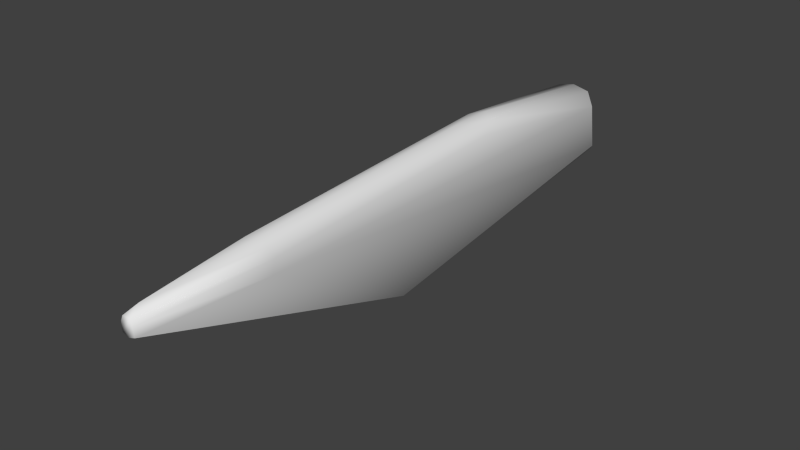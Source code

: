 # Source: w_skorpion_collider.blend  (saved by Blender 2.76.0; exported with 4.5.12 LTS)
import bpy
from mathutils import Matrix  # noqa: F401  (used for matrix-valued properties, if any)

bpy.ops.wm.read_factory_settings(use_empty=True)
scene = bpy.context.scene
scene.name = 'Scene'

# ---- collections
col_collection_1 = bpy.data.collections.new('Collection 1'); scene.collection.children.link(col_collection_1)

# ---- world
world_world = bpy.data.worlds.new('World'); scene.world = world_world
world_world.color = (0.05088, 0.05088, 0.05088)
world_world.use_sun_shadow = False
world_world.sun_shadow_jitter_overblur = 0.0
world_world.cycles.sampling_method = 'MANUAL'
world_world.cycles.sample_map_resolution = 256

# ---- meshes
me_cube_001 = bpy.data.meshes.new('Cube.001')
me_cube_001.from_pydata([(-0.1079, -0.2452, 0.05935), (-0.09946, -0.8424, 0.03117), (-0.09946, -0.8424, -0.04872), (-0.01271, -1.585, -0.0584), (-0.03138, -1.585, 0.0323), (-0.01271, -1.585, 0.0448), (-0.02494, -0.8268, 0.1303), (-0.04118, -1.585, -0.0176), (0.09946, -0.8424, 0.03117), (0.07857, -0.8424, 0.0914), (0.01266, -1.585, -0.0584), (0.01266, -1.585, 0.0448), (0.02494, -0.8268, 0.1303), (0.03985, -1.585, -0.04718), (-0.001303, 1.944, 0.02469), (-0.001303, 1.962, -0.08745), (-0.1528, 1.882, -0.007045), (-0.1043, 1.962, -0.1371), (-0.1528, 1.922, -0.1705), (-0.1528, 1.907, -0.07781), (-0.1043, 1.982, -0.3202), (0.1502, 1.882, -0.007045), (0.1502, 1.922, -0.1705), (1.213e-07, 0.9593, 0.1971), (-0.1079, 0.9543, 0.1237), (-0.07381, 0.9593, 0.177), (0.1079, 0.9543, 0.1237), (-0.1079, 0.6725, 0.1237), (0.1079, 0.6725, 0.1237), (-0.03914, 0.1693, -0.6441), (-0.0493, 0.1837, -0.6366), (-0.05176, -0.8058, 0.1163), (0.05176, -0.8058, 0.1163), (-0.1079, -0.2452, -0.1243), (-0.07857, -0.8424, 0.0914), (-0.009368, -1.518, 0.07587), (-0.1046, 1.91, 0.07055), (-0.1528, 1.938, -0.2927), (-0.03978, 1.166, -0.4836), (-0.03991, -1.585, -0.04718), (-0.04118, -1.585, 0.007777), (0.1079, -0.2452, -0.1243), (0.1079, -0.2452, 0.05935), (0.09946, -0.8424, -0.04872), (0.03133, -1.585, 0.0323), (0.009317, -1.518, 0.07587), (-0.1338, 1.958, -0.3202), (0.03978, 1.166, -0.4836), (0.04113, -1.585, -0.0176), (0.04113, -1.585, 0.007777), (-0.1044, 1.944, -0.02499), (-0.001303, 1.91, 0.09351), (0.102, 1.91, 0.07055), (0.1502, 1.907, -0.07781), (0.1018, 1.944, -0.02499), (0.1017, 1.962, -0.1371), (0.1017, 1.982, -0.3202), (0.1502, 1.938, -0.2927), (0.1312, 1.958, -0.3202), (-0.07382, 0.6725, 0.177), (0.07381, 0.9593, 0.177), (0.07382, 0.6725, 0.177), (9.625e-08, 0.6725, 0.1971), (0.04066, 0.1691, -0.6439), (0.02374, 0.1852, -0.6559), (-0.02221, 0.1852, -0.6559), (0.05082, 0.1834, -0.6364)], [], [(36, 51, 14), (22, 57, 55), (62, 23, 25), (31, 6, 62), (30, 33, 37), (33, 2, 37), (39, 7, 2), (8, 49, 48), (6, 12, 62), (33, 30, 2), (30, 39, 2), (34, 0, 1), (51, 23, 60), (56, 20, 55), (4, 35, 34), (35, 31, 34), (4, 5, 35), (8, 9, 44), (50, 17, 19), (11, 44, 45), (11, 5, 4), (11, 4, 40), (11, 40, 7), (11, 7, 39), (25, 23, 51), (55, 15, 54), (11, 39, 3), (11, 3, 10), (56, 47, 38), (12, 6, 45), (11, 10, 13), (11, 13, 48), (60, 23, 62), (11, 48, 49), (11, 49, 44), (65, 64, 10), (54, 14, 52), (65, 30, 37), (64, 47, 58), (43, 57, 21), (35, 5, 11), (47, 56, 58), (29, 3, 39), (17, 50, 15), (21, 53, 52), (63, 64, 66), (43, 8, 48), (53, 54, 52), (57, 66, 64), (25, 36, 16), (28, 26, 61), (8, 43, 21), (26, 21, 60), (38, 46, 20), (38, 65, 46), (14, 50, 36), (3, 65, 10), (65, 29, 30), (50, 19, 36), (19, 16, 36), (59, 62, 25), (59, 31, 62), (21, 52, 60), (38, 47, 65), (63, 10, 64), (47, 64, 65), (26, 60, 61), (22, 55, 53), (27, 59, 24), (6, 35, 45), (15, 14, 54), (20, 15, 55), (40, 4, 1), (3, 29, 65), (30, 29, 39), (28, 21, 26), (12, 32, 61), (32, 9, 61), (9, 28, 61), (57, 22, 53), (57, 53, 21), (28, 42, 21), (42, 8, 21), (2, 1, 16), (24, 25, 16), (17, 18, 19), (49, 8, 44), (50, 14, 15), (20, 56, 38), (55, 54, 53), (36, 25, 51), (63, 66, 13), (52, 51, 60), (18, 37, 16), (18, 16, 19), (27, 24, 16), (12, 61, 62), (58, 57, 64), (1, 0, 16), (0, 27, 16), (27, 34, 59), (34, 31, 59), (61, 60, 62), (31, 35, 6), (1, 2, 7), (40, 1, 7), (45, 32, 12), (9, 42, 28), (45, 9, 32), (45, 44, 9), (4, 34, 1), (37, 2, 16), (8, 42, 9), (58, 55, 57), (43, 41, 57), (41, 66, 57), (46, 65, 37), (59, 25, 24), (10, 63, 13), (48, 13, 43), (13, 66, 43), (66, 41, 43), (14, 51, 52), (58, 56, 55), (45, 35, 11), (20, 17, 15), (20, 46, 17), (46, 37, 17), (37, 18, 17), (0, 34, 27)])
me_cube_001.polygons.foreach_set('use_smooth', [True] * 130)
_uv = me_cube_001.uv_layers.new(name='UVMap')
_uv.uv.foreach_set('vector', [0.03577, 0.936, 0.03577, 0.9477, 0.02784, 0.9252, 0.03309, 0.8794, 0.02917, 0.8506, 0.02361, 0.8872, 0.2025, 0.6866, 0.1101, 0.6866, 0.0, 0.0, 0.7584, 0.6336, 0.0, 0.0, 0.2025, 0.6866, 0.0, 0.0, 0.0, 0.0, 0.0, 0.0, 0.0, 0.0, 0.0, 0.0, 0.0, 0.0, 0.0, 0.0, 0.0, 0.0, 0.0, 0.0, 0.0, 0.0, 0.0, 0.0, 0.0, 0.0, 0.7584, 0.6379, 0.7584, 0.6379, 0.2025, 0.6866, 0.0, 0.0, 0.0, 0.0, 0.0, 0.0, 0.0, 0.0, 0.0, 0.0, 0.0, 0.0, 0.0, 0.0, 0.0, 0.0, 0.0, 0.0, 0.0, 0.0, 0.0, 0.0, 0.0, 0.0, 0.0, 0.0, 0.0, 0.0, 0.02361, 0.8872, 0.3317, 0.02758, 0.0, 0.0, 0.0, 0.0, 0.0, 0.0, 0.0, 0.0, 0.0, 0.0, 0.3317, 0.02758, 0.0, 0.0, 0.0, 0.0, 0.7777, 0.6168, 0.7777, 0.6292, 0.8715, 0.7733, 0.02784, 0.9136, 0.02361, 0.8872, 0.03659, 0.9011, 0.8964, 0.7899, 0.8715, 0.7733, 0.0, 0.0, 0.8964, 0.7899, 0.9301, 0.7899, 0.3317, 0.02758, 0.8964, 0.7899, 0.3317, 0.02758, 0.299, 0.02758, 0.8964, 0.7899, 0.299, 0.02758, 0.2653, 0.02758, 0.8964, 0.7899, 0.2653, 0.02758, 0.0, 0.0, 0.1101, 0.6804, 0.0, 0.0, 0.03577, 0.9477, 0.02361, 0.8872, 0.02361, 0.8989, 0.0, 0.0, 0.8964, 0.7899, 0.0, 0.0, 0.0, 0.0, 0.8964, 0.7899, 0.0, 0.0, 0.211, 0.02758, 0.0, 0.0, 0.01126, 0.379, 0.01126, 0.379, 0.0, 0.0, 0.7584, 0.6379, 0.3746, 0.3642, 0.8964, 0.7899, 0.211, 0.02758, 0.0, 0.0, 0.8964, 0.7899, 0.0, 0.0, 0.0, 0.0, 0.0, 0.0, 0.0, 0.0, 0.2025, 0.6866, 0.8964, 0.7899, 0.0, 0.0, 0.0, 0.0, 0.8964, 0.7899, 0.0, 0.0, 0.8715, 0.7733, 0.0, 0.0, 0.567, 0.2315, 0.211, 0.02758, 0.0, 0.0, 0.02784, 0.9252, 0.0, 0.0, 0.0, 0.0, 0.0, 0.0, 0.0, 0.0, 0.0, 0.0, 0.0, 0.0, 0.0, 0.0, 0.0, 0.0, 0.02917, 0.8506, 0.0, 0.0, 0.3746, 0.3642, 0.9301, 0.7899, 0.8964, 0.7899, 0.0, 0.0, 0.0, 0.0, 0.0, 0.0, 0.1652, 0.3317, 0.0, 0.0, 0.0, 0.0, 0.02361, 0.8872, 0.0, 0.0, 0.02361, 0.8989, 0.0, 0.0, 0.0, 0.0, 0.0, 0.0, 0.1689, 0.3189, 0.0, 0.0, 0.0, 0.0, 0.0, 0.0, 0.0, 0.0, 0.0, 0.0, 0.0, 0.0, 0.0, 0.0, 0.0, 0.0, 0.02917, 0.8506, 0.0, 0.0, 0.0, 0.0, 0.1101, 0.6804, 0.03577, 0.936, 0.04246, 0.9178, 0.2025, 0.6638, 0.1117, 0.6638, 0.0, 0.0, 0.0, 0.0, 0.0, 0.0, 0.0, 0.0, 0.1117, 0.6638, 0.0, 0.0, 0.0, 0.0, 0.01126, 0.379, 0.0, 0.0, 0.0, 0.0, 0.01126, 0.379, 0.0, 0.0, 0.0, 0.0, 0.02784, 0.9252, 0.0, 0.0, 0.03577, 0.936, 0.211, 0.02758, 0.0, 0.0, 0.211, 0.02758, 0.0, 0.0, 0.1652, 0.3317, 0.1757, 0.3409, 0.02784, 0.9136, 0.03659, 0.9011, 0.03577, 0.936, 0.03659, 0.9011, 0.04246, 0.9178, 0.03577, 0.936, 0.2025, 0.6804, 0.2025, 0.6866, 0.0, 0.0, 0.2025, 0.6804, 0.7584, 0.6336, 0.2025, 0.6866, 0.0, 0.0, 0.0, 0.0, 0.0, 0.0, 0.01126, 0.379, 0.01126, 0.379, 0.0, 0.0, 0.1689, 0.3189, 0.211, 0.02758, 0.0, 0.0, 0.01126, 0.379, 0.0, 0.0, 0.0, 0.0, 0.1117, 0.6638, 0.1101, 0.6804, 0.0, 0.0, 0.03309, 0.8794, 0.02361, 0.8872, 0.0, 0.0, 0.2025, 0.6638, 0.2025, 0.6804, 0.0, 0.0, 0.7584, 0.6379, 0.3746, 0.3642, 0.3746, 0.3642, 0.02361, 0.8989, 0.0, 0.0, 0.0, 0.0, 0.0, 0.0, 0.02361, 0.8989, 0.02361, 0.8872, 0.299, 0.02758, 0.3317, 0.02758, 0.0, 0.0, 0.0, 0.0, 0.1652, 0.3317, 0.0, 0.0, 0.0, 0.0, 0.1652, 0.3317, 0.0, 0.0, 0.2025, 0.6638, 0.0, 0.0, 0.1117, 0.6638, 0.7584, 0.6379, 0.7584, 0.6336, 0.2025, 0.6804, 0.7584, 0.6336, 0.7777, 0.6292, 0.2025, 0.6804, 0.7777, 0.6292, 0.2025, 0.6638, 0.0, 0.0, 0.02917, 0.8506, 0.03309, 0.8794, 0.0, 0.0, 0.02917, 0.8506, 0.0, 0.0, 0.0, 0.0, 0.2025, 0.6638, 0.0, 0.0, 0.0, 0.0, 0.0, 0.0, 0.0, 0.0, 0.0, 0.0, 0.7777, 0.6003, 0.7777, 0.6168, 0.0, 0.0, 0.0, 0.0, 0.1101, 0.6804, 0.04246, 0.9178, 0.02361, 0.8872, 0.0, 0.0, 0.03659, 0.9011, 0.0, 0.0, 0.7777, 0.6168, 0.8715, 0.7733, 0.0, 0.0, 0.02784, 0.9252, 0.02361, 0.8989, 0.0, 0.0, 0.0, 0.0, 0.01126, 0.379, 0.02361, 0.8872, 0.02784, 0.9136, 0.0, 0.0, 0.03577, 0.936, 0.1101, 0.6804, 0.03577, 0.9477, 0.1689, 0.3189, 0.1797, 0.3284, 0.0, 0.0, 0.0, 0.0, 0.0, 0.0, 0.0, 0.0, 0.0, 0.0, 0.0, 0.0, 0.0, 0.0, 0.0, 0.0, 0.0, 0.0, 0.03659, 0.9011, 0.2025, 0.6638, 0.0, 0.0, 0.04246, 0.9178, 0.7584, 0.6379, 0.2025, 0.6804, 0.2025, 0.6866, 0.0, 0.0, 0.02917, 0.8506, 0.0, 0.0, 0.0, 0.0, 0.0, 0.0, 0.0, 0.0, 0.0, 0.0, 0.2025, 0.6638, 0.04246, 0.9178, 0.2025, 0.6638, 0.0, 0.0, 0.2025, 0.6804, 0.0, 0.0, 0.0, 0.0, 0.2025, 0.6804, 0.2025, 0.6804, 0.0, 0.0, 0.2025, 0.6866, 0.0, 0.0, 0.0, 0.0, 0.7584, 0.6379, 0.0, 0.0, 0.7777, 0.6003, 0.2653, 0.02758, 0.299, 0.02758, 0.0, 0.0, 0.2653, 0.02758, 0.3746, 0.3642, 0.7584, 0.6336, 0.7584, 0.6379, 0.7777, 0.6292, 0.0, 0.0, 0.2025, 0.6638, 0.3746, 0.3642, 0.7777, 0.6292, 0.7584, 0.6336, 0.0, 0.0, 0.8715, 0.7733, 0.7777, 0.6292, 0.3317, 0.02758, 0.0, 0.0, 0.0, 0.0, 0.0, 0.0, 0.7777, 0.6003, 0.0, 0.0, 0.0, 0.0, 0.0, 0.0, 0.7777, 0.6292, 0.0, 0.0, 0.02361, 0.8872, 0.02917, 0.8506, 0.0, 0.0, 0.0, 0.0, 0.02917, 0.8506, 0.0, 0.0, 0.0, 0.0, 0.02917, 0.8506, 0.0, 0.0, 0.0, 0.0, 0.0, 0.0, 0.2025, 0.6804, 0.0, 0.0, 0.0, 0.0, 0.211, 0.02758, 0.1689, 0.3189, 0.0, 0.0, 0.0, 0.0, 0.0, 0.0, 0.0, 0.0, 0.0, 0.0, 0.1797, 0.3284, 0.0, 0.0, 0.0, 0.0, 0.0, 0.0, 0.0, 0.0, 0.02784, 0.9252, 0.03577, 0.9477, 0.0, 0.0, 0.0, 0.0, 0.0, 0.0, 0.02361, 0.8872, 0.0, 0.0, 0.3746, 0.3642, 0.8964, 0.7899, 0.01881, 0.8442, 0.02361, 0.8872, 0.02361, 0.8989, 0.0, 0.0, 0.0, 0.0, 0.02361, 0.8872, 0.0, 0.0, 0.0, 0.0, 0.02361, 0.8872, 0.0, 0.0, 0.0, 0.0, 0.02361, 0.8872, 0.0, 0.0, 0.0, 0.0, 0.2025, 0.6638])
me_cube_001.use_remesh_preserve_volume = False
me_cube_001.use_remesh_preserve_attributes = False
me_cube_001.use_mirror_vertex_groups = False
me_cube_001.update()

# ---- objects
ob_w_skorpion_mesh = bpy.data.objects.new('w_skorpion_mesh', me_cube_001)

# ---- transforms, parenting, visibility, modifiers, constraints
ob_w_skorpion_mesh.location = (0.0, 0.0, 0.0)
ob_w_skorpion_mesh.scale = (0.4936, 0.4936, 0.4936)
ob_w_skorpion_mesh.lineart.crease_threshold = 0.0
_m = ob_w_skorpion_mesh.modifiers.new('Decimate', 'DECIMATE')
_m.ratio = 0.6065
_m.use_collapse_triangulate = True

# ---- collection membership
col_collection_1.objects.link(ob_w_skorpion_mesh)

# ---- scene / render settings (as saved in the file)
scene.frame_start = 1; scene.frame_end = 2; scene.frame_set(1)
scene.render.engine = 'BLENDER_EEVEE_NEXT'
scene.render.resolution_percentage = 50
scene.render.dither_intensity = 0.0
scene.cycles.use_denoising = False
scene.cycles.samples = 10
scene.cycles.sampling_pattern = 'TABULATED_SOBOL'
scene.cycles.light_sampling_threshold = 0.0
scene.cycles.use_adaptive_sampling = False
scene.cycles.use_light_tree = False
scene.cycles.blur_glossy = 0.0
scene.cycles.volume_bounces = 1
scene.cycles.pixel_filter_type = 'GAUSSIAN'
scene.cycles.sample_clamp_indirect = 0.0
scene.view_settings.view_transform = 'Standard'
bpy.context.view_layer.update()

# ---- added for rendering (the .blend has no active camera and no usable light): camera, sun
cam_auto = bpy.data.cameras.new('AutoCamera')
cam_auto.lens = 50.0
cam_auto.sensor_width = 36.0
cam_auto.clip_end = 1000.0
ob_auto_camera = bpy.data.objects.new('AutoCamera', cam_auto)
scene.collection.objects.link(ob_auto_camera)
ob_auto_camera.location = (1.68006, -1.91862, 1.23131)
ob_auto_camera.rotation_euler = (1.09748, -7.21219e-08, 0.694738)
scene.camera = ob_auto_camera
light_auto_sun = bpy.data.lights.new('AutoSun', 'SUN')
light_auto_sun.energy = 3.0
light_auto_sun.angle = 0.0523599
ob_auto_sun = bpy.data.objects.new('AutoSun', light_auto_sun)
scene.collection.objects.link(ob_auto_sun)
ob_auto_sun.rotation_euler = (0.872665, 0.174533, 0.523599)
bpy.context.view_layer.update()
